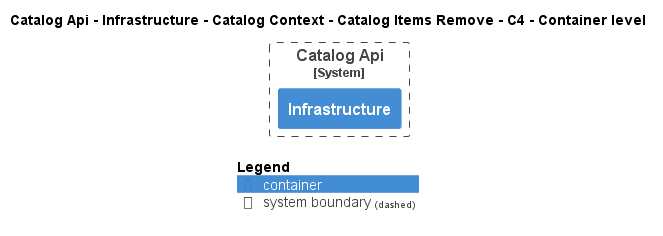

The diagram above was rendered by PlantUML. Its source (embedded in the PNG):
@startuml
!pragma layout smetana
!include ..\..\..\..\..\..\..\..\.c4s\C4_Container.puml

AddElementTag("state:new", $bgColor=green, $fontColor=#ffffff, $borderColor=green, $shadowing="False")
AddElementTag("state:changed", $bgColor=orange, $fontColor=#ffffff, $borderColor=orange, $shadowing="False")
AddElementTag("state:removed", $bgColor=red, $fontColor=#ffffff, $borderColor=red, $shadowing="False")

AddRelTag("state:new", $textColor=green, $lineColor=green)
AddRelTag("state:changed", $textColor=orange, $lineColor=orange)
AddRelTag("state:removed", $textColor=red, $lineColor=red)

SHOW_PERSON_PORTRAIT()
LAYOUT_TOP_DOWN()

skinparam linetype polyline

title Catalog Api - Infrastructure - Catalog Context - Catalog Items Remove - C4 - Container level


System_Boundary(dotnet.eShop.Architecture.SoftwareSystems.CatalogApi, "Catalog Api") {
    Container(dotnet.eShop.Architecture.SoftwareSystems.CatalogApi.Containers.Infrastructure, "Infrastructure", "", "")
}



SHOW_LEGEND()
@enduml